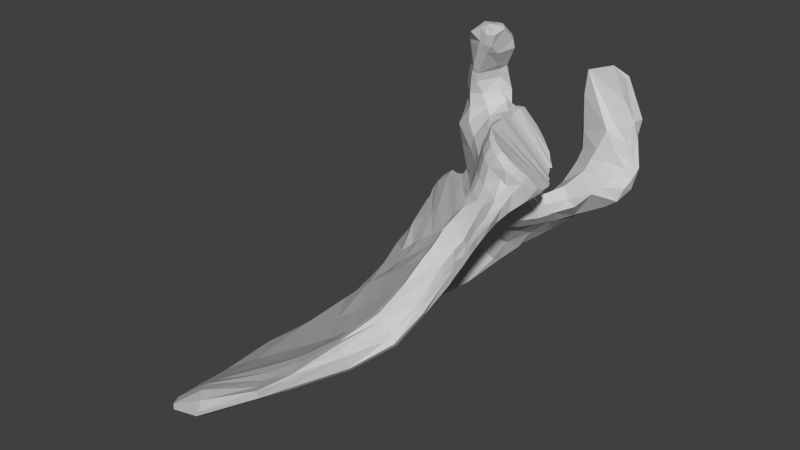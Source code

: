 # Source: Lscapula.blend  (saved by Blender 2.74.0; exported with 4.5.12 LTS)
import bpy
from mathutils import Matrix  # noqa: F401  (used for matrix-valued properties, if any)

bpy.ops.wm.read_factory_settings(use_empty=True)
scene = bpy.context.scene
scene.name = 'Scene'

# ---- collections
col_collection_1 = bpy.data.collections.new('Collection 1'); scene.collection.children.link(col_collection_1)

# ---- materials (node trees are filled in below, after node groups)
mat_bones___vray = bpy.data.materials.new('Bones___Vray')
mat_bones___vray.alpha_threshold = 0.0
mat_bones___vray.use_transparent_shadow = False
mat_bones___vray.diffuse_color = (0.5843, 0.5843, 0.5843, 1.0)
mat_bones___vray.specular_color = (0.0, 0.0, 0.0)
mat_bones___vray.roughness = 0.5
mat_material = bpy.data.materials.new('Material')
mat_material.alpha_threshold = 0.0
mat_material.use_transparent_shadow = False
mat_material.diffuse_color = (0.7529, 0.7529, 0.7529, 1.0)
mat_material.specular_color = (0.7529, 0.7529, 0.7529)
mat_material.roughness = 0.5
mat_white___vray = bpy.data.materials.new('White___Vray')
mat_white___vray.alpha_threshold = 0.0
mat_white___vray.use_transparent_shadow = False
mat_white___vray.diffuse_color = (0.5843, 0.5843, 0.5843, 1.0)
mat_white___vray.specular_color = (0.0, 0.0, 0.0)
mat_white___vray.roughness = 0.5
mat_brown___vray = bpy.data.materials.new('Brown___Vray')
mat_brown___vray.alpha_threshold = 0.0
mat_brown___vray.use_transparent_shadow = False
mat_brown___vray.diffuse_color = (0.5843, 0.5843, 0.5843, 1.0)
mat_brown___vray.specular_color = (0.0, 0.0, 0.0)
mat_brown___vray.roughness = 0.5

# ---- material node trees

# ---- world
world_world = bpy.data.worlds.new('World'); scene.world = world_world
world_world.color = (0.05088, 0.05088, 0.05088)
world_world.use_sun_shadow = False
world_world.sun_shadow_jitter_overblur = 0.0
world_world.cycles.sampling_method = 'MANUAL'
world_world.cycles.sample_map_resolution = 256

# ---- meshes
me_sub02 = bpy.data.meshes.new('sub02')
me_sub02.from_pydata([], [], [])
me_sub02.materials.append(mat_bones___vray)
me_sub02.materials.append(mat_material)
me_sub02.use_remesh_preserve_volume = False
me_sub02.use_remesh_preserve_attributes = False
me_sub02.use_mirror_vertex_groups = False
me_sub02.update()
me_sub01 = bpy.data.meshes.new('sub01')
me_sub01.from_pydata([(1.346, 2.825, 1.964), (2.029, 2.516, 1.567), (1.986, 2.607, 1.59), (1.963, 2.498, 1.815), (1.731, 2.586, 2.053), (1.653, 2.666, 2.372), (1.945, 2.427, 1.687), (-1.048, -3.694, -1.037), (-0.8294, -4.017, -0.9059), (-0.9509, -3.878, -0.8499), (-1.022, -3.758, -0.9129), (1.304, -0.0569, 1.3), (1.115, -0.0812, 1.15), (1.213, -0.1607, 1.139), (1.31, -0.2402, 1.127), (1.194, -0.003997, 1.359), (1.169, 1.507, 0.6022), (1.096, 1.411, 0.6277), (1.195, 1.509, 0.4194), (1.252, 1.556, 0.4592), (0.7788, 0.8291, 2.082), (0.8162, 0.5882, 2.091), (1.483, 1.006, 1.249), (0.7042, 0.7764, 2.047), (1.463, 1.056, 1.258), (1.599, 0.8289, 1.27), (0.8513, 0.4366, 2.095), (1.002, 0.2895, 2.05), (1.649, 0.6145, 1.308), (1.083, 0.2189, 2.012), (1.24, 0.1564, 1.936), (1.566, 0.3308, 1.585), (1.641, 0.462, 1.378), (0.7723, 0.9267, 2.044), (1.439, 1.09, 1.259), (1.398, 1.125, 1.278), (0.7345, 1.134, 2.045), (1.33, 1.26, 1.328), (1.35, 1.299, 1.315), (0.7703, 1.019, 2.016), (1.277, 1.36, 1.391), (0.7353, 1.311, 2.078), (1.306, 1.346, 1.359), (0.9122, 1.518, 1.801), (0.7281, 1.441, 2.049), (1.21, 1.422, 1.49), (1.058, 1.489, 1.644), (0.6942, 1.496, 2.038), (0.6319, 1.411, 2.065), (2.063, 2.35, 1.238), (1.923, 2.364, 1.528), (1.824, 2.253, 1.384), (2.027, 2.246, 1.157), (2.155, 2.413, 1.166), (2.14, 2.254, 1.026), (2.141, 2.406, 1.082), (1.685, 2.419, 1.731), (1.633, 2.286, 1.659), (1.029, 2.665, 2.37), (1.074, 2.797, 2.282), (0.9665, 2.723, 2.02), (1.061, 2.549, 2.013), (0.5185, 1.349, 1.975), (0.5577, 1.632, 1.917), (0.3846, 1.625, 1.98), (0.3432, 1.535, 2.053), (0.189, 1.594, 1.485), (0.1008, 1.676, 1.562), (0.2855, 1.709, 1.833), (0.4021, 1.676, 1.743), (0.03761, 1.46, 1.324), (-0.06379, 1.587, 1.402), (-0.2016, 1.454, 1.293), (-0.05779, 1.332, 1.198), (-0.2288, 1.243, 1.3), (-0.3158, 1.392, 1.356), (0.1432, 1.023, 1.565), (-0.04309, 1.146, 1.707), (-0.2884, 1.232, 1.607), (0.2827, 1.211, 1.877), (0.17, 1.294, 1.964), (1.083, 1.613, 0.7188), (0.9907, 1.456, 0.6999), (0.9004, 2.025, 0.3358), (0.8317, 1.952, 0.2485), (0.878, 1.741, 0.5095), (0.9675, 1.862, 0.5764), (0.9261, 1.895, -0.1121), (0.5717, 1.788, -0.3889), (0.6906, 1.992, -0.05825), (0.836, 2.087, 0.03625), (1.011, 1.966, -0.04315), (1.134, 1.679, 0.237), (1.208, 1.758, 0.2486), (0.3152, 1.2, 3.261), (0.3159, 1.397, 3.238), (0.2424, 1.391, 3.239), (0.2392, 1.186, 3.267), (0.08031, 1.285, 3.25), (0.1173, 1.128, 3.203), (0.2193, 1.125, 3.223), (0.3319, 1.107, 3.134), (0.3411, 1.137, 3.233), (0.2476, 1.09, 3.133), (0.3784, 1.137, 3.14), (0.433, 1.28, 3.206), (-0.04029, 1.118, 3.114), (-0.09989, 1.329, 3.087), (0.2534, 1.109, 2.969), (0.1446, 1.098, 3.011), (0.3168, 1.137, 2.957), (0.4691, 1.454, 3.031), (0.3385, 1.264, 2.828), (0.2797, 1.548, 3.1), (0.3906, 1.534, 3.063), (0.3789, 1.326, 3.237), (0.2061, 1.548, 3.133), (0.09381, 1.475, 3.113), (0.1627, 1.359, 3.237), (-0.1365, 1.244, 2.951), (-0.1302, 1.446, 2.852), (0.09831, 1.114, 2.907), (-0.01939, 1.185, 2.598), (0.2298, 1.149, 2.849), (0.4713, 1.496, 2.881), (0.3409, 1.651, 2.884), (0.2042, 1.676, 2.863), (0.08091, 1.656, 2.839), (-0.05559, 1.558, 2.854), (-0.2272, 1.572, 2.402), (-0.191, 1.356, 2.541), (0.08621, 1.219, 2.57), (0.3545, 1.561, 2.674), (0.247, 1.428, 2.598), (0.2313, 1.711, 2.67), (0.07021, 1.762, 2.484), (-0.05549, 1.74, 2.345), (-0.1528, 1.663, 2.325), (-0.3328, 1.59, 2.23), (-0.2471, 1.394, 2.425), (0.02471, 1.239, 2.465), (-0.06749, 1.225, 2.489), (0.288, 1.588, 2.556), (0.2144, 1.537, 2.502), (0.1995, 1.762, 2.455), (0.01491, 1.834, 2.205), (-0.1201, 1.874, 2.077), (-0.2557, 1.802, 2.048), (-0.1868, 1.875, 1.696), (-0.3269, 1.466, 2.157), (-0.3561, 1.715, 1.747), (-0.09589, 1.241, 2.348), (0.00211, 1.247, 2.337), (0.3104, 1.638, 2.364), (0.2048, 1.566, 2.37), (0.1991, 1.813, 2.255), (0.07601, 1.931, 1.956), (-0.2921, 1.795, 1.669), (-0.3708, 1.608, 1.407), (-0.3248, 1.487, 1.929), (0.06801, 1.31, 2.142), (-0.114, 1.248, 2.13), (0.3277, 1.695, 2.16), (0.2368, 1.521, 2.178), (0.07711, 1.821, 1.75), (0.2413, 1.78, 2.065), (-0.1617, 1.79, 1.455), (-0.2615, 1.671, 1.299), (-0.2855, 1.353, 1.788), (-0.09239, 1.225, 1.926), (1.997, 2.671, 1.812), (1.371, 2.864, 2.398), (1.667, 2.759, 2.381), (1.418, 2.718, 2.505), (1.114, 2.017, 0.7717), (1.258, 1.831, 0.8124), (1.008, 2.244, 0.4885), (1.363, 2.104, 0.2616), (1.02, 2.21, 0.5693), (1.389, 1.962, 0.3226), (1.508, 1.749, 0.5697), (1.4, 1.719, 0.6677), (1.211, 2.224, 1.075), (1.455, 2.039, 1.053), (1.176, 2.441, 0.9174), (1.136, 2.392, 0.9934), (1.825, 2.136, 0.5724), (1.849, 2.038, 0.5729), (1.731, 1.835, 0.816), (1.593, 1.91, 0.9006), (1.485, 2.129, 1.197), (1.245, 2.305, 1.25), (1.24, 2.522, 1.126), (1.141, 2.464, 1.204), (2.013, 2.178, 0.6853), (2.048, 2.032, 0.7212), (1.839, 1.943, 0.9155), (1.67, 2.024, 1.017), (1.546, 2.187, 1.365), (1.188, 2.396, 1.508), (1.183, 2.658, 1.438), (2.131, 2.277, 0.861), (1.09, 2.514, 1.484), (2.108, 2.096, 0.9218), (1.934, 2.148, 1.104), (1.711, 2.179, 1.23), (1.098, 2.81, 1.896), (1.513, 2.863, 2.154), (1.233, 2.887, 2.11), (-0.2846, -4.047, -0.7719), (-0.1874, -4.27, -0.6164), (-0.6511, -4.265, -0.7333), (-0.7402, -4.141, -0.8196), (-1.537, -2.334, -1.446), (-1.499, -2.652, -1.347), (-1.771, -1.531, -1.528), (-1.698, -1.474, -1.576), (-1.781, -0.3036, -1.631), (-1.764, -0.2138, -1.693), (-1.787, -0.4341, -1.654), (-1.801, 0.2752, -1.639), (-1.75, 0.4138, -1.669), (-1.731, 0.0239, -1.698), (-1.847, 0.8786, -1.506), (-1.76, 1.074, -1.491), (-1.801, 0.7904, -1.567), (-1.805, 1.36, -1.319), (-1.76, 1.472, -1.351), (-1.797, 1.27, -1.421), (-1.732, 2.063, -0.8765), (-1.636, 2.093, -0.8926), (-1.702, 1.997, -0.994), (-0.8792, -3.998, -0.7869), (-0.2624, -4.121, -0.4895), (-0.7386, -4.194, -0.7215), (-0.1646, -4.259, -0.5436), (-0.4311, -3.96, -0.4956), (-0.6043, -3.772, -0.5897), (-0.7085, -3.504, -0.7168), (-0.1687, -2.914, -0.5353), (-0.8443, -3.172, -0.8604), (-1.18, -3.481, -1.05), (-1.118, -2.379, -1.131), (-1.394, -1.302, -1.278), (-1.485, -0.0949, -1.3), (-1.501, 0.4688, -1.308), (-1.569, 0.9579, -1.135), (-1.629, 1.383, -0.9344), (-1.608, 1.855, -0.7048), (-1.517, 2.226, -0.4592), (-1.415, 1.741, -0.3682), (-1.747, 1.904, -1.017), (-1.438, 2.199, -0.5573), (-1.527, 1.798, -0.8312), (-1.736, 1.707, -1.21), (-1.566, 1.483, -1.069), (-1.587, 1.265, -1.202), (-1.577, 1.093, -1.265), (-1.541, 0.9219, -1.359), (-1.768, 0.6168, -1.622), (-1.465, 0.7414, -1.495), (-1.448, 0.6681, -1.544), (-1.419, 0.5743, -1.6), (-1.448, 0.4657, -1.553), (-1.759, 0.5153, -1.646), (-1.5, 0.2936, -1.513), (-1.584, -0.0302, -1.544), (-1.598, -0.4885, -1.549), (-1.526, -0.8908, -1.508), (-1.727, -0.8074, -1.615), (-1.453, -1.293, -1.467), (-1.18, -2.152, -1.328), (-1.264, -3.107, -1.231), (-1.008, -2.948, -1.11), (-0.9275, -3.234, -1.069), (-1.192, -3.358, -1.155), (-0.7437, -3.457, -1.028), (-0.523, -3.81, -0.9242), (1.089, -0.2333, 0.9708), (1.053, -0.4014, 0.7383), (1.219, -0.4011, 0.9038), (0.9863, -0.1848, 1.005), (0.8217, -0.0916, 1.064), (1.008, -0.0508, 1.195), (0.7436, 0.0279, 1.118), (0.7821, 0.0885, 1.259), (0.6871, 0.1576, 1.111), (0.8697, 0.0184, 1.248), (0.708, 0.2188, 1.29), (0.6201, 0.3541, 1.3), (0.5482, 0.5194, 1.148), (0.6342, 0.3039, 1.112), (0.4714, 0.6659, 1.16), (0.5467, 0.5568, 1.342), (0.4653, 0.6926, 1.379), (0.4031, 0.7634, 1.226), (0.2994, 0.8886, 1.477), (0.1093, 1.0, 1.357), (0.2828, 0.8711, 1.264), (0.4057, 0.7861, 1.42), (0.1527, 1.352, 1.241), (0.331, 1.489, 1.354), (0.315, 1.238, 1.123), (0.4565, 1.101, 1.002), (0.5914, 1.191, 1.127), (0.5837, 1.098, 0.8583), (0.476, 1.33, 1.219), (0.6979, 1.14, 1.004), (0.7971, 1.167, 0.9177), (0.8422, 1.364, 0.6752), (0.702, 1.196, 0.7473), (0.994, 1.264, 0.8189), (0.8828, 1.238, 0.8342), (1.026, 1.22, 0.7608), (1.024, 1.12, 0.9437), (0.9431, 1.073, 0.7622), (0.9648, 1.155, 0.5788), (1.056, 1.304, 0.5846), (0.8687, 0.9425, 0.8163), (0.8424, 0.8432, 0.8578), (0.7845, 0.8341, 0.706), (0.8202, 0.9434, 0.6855), (0.8904, 0.6529, 0.891), (0.7856, 0.5219, 0.7774), (0.7734, 0.6723, 0.7822), (0.8677, 0.7526, 0.8717), (0.8083, 0.3829, 0.7748), (0.9231, 0.5566, 0.8987), (0.9603, 0.4788, 0.8954), (0.8717, 0.287, 0.7974), (0.9441, 0.1616, 0.8189), (1.12, 0.2498, 0.9148), (1.046, 0.008903, 0.7632), (1.036, 0.3626, 0.9111), (1.179, -0.1117, 0.7318), (1.227, 0.1215, 0.8815), (1.341, -0.0509, 0.9526), (1.27, -0.2572, 0.7722), (1.362, -0.1788, 1.033), (1.245, -0.349, 0.8269), (1.627, 0.4278, 1.336), (1.636, 0.5804, 1.266), (1.48, 0.2341, 1.692), (1.421, 0.1381, 1.636), (1.534, 0.2453, 1.493), (1.379, 0.173, 1.808), (1.191, 0.0975, 1.858), (1.342, 0.0948, 1.703), (0.9488, 0.2593, 2.018), (1.038, 0.1839, 1.955), (0.8841, 0.21, 1.818), (0.7503, 0.5707, 2.053), (0.8367, 0.4337, 2.061), (0.7026, 0.892, 1.998), (0.6472, 1.094, 2.003), (0.577, 1.039, 1.879), (0.6889, 0.9622, 1.977), (0.8738, 1.548, 1.768), (1.136, 1.441, 1.468), (1.003, 1.516, 1.597), (1.172, 1.407, 1.404), (1.213, 1.333, 1.344), (1.27, 1.263, 1.317), (1.362, 1.21, 1.294), (1.325, 1.138, 1.222), (1.294, 1.177, 1.229), (1.386, 1.092, 1.217), (1.111, 0.9843, 1.086), (1.359, 1.109, 1.21), (1.476, 0.966, 1.201), (1.42, 1.031, 1.195), (1.535, 0.9563, 1.255), (1.542, 0.84, 1.196), (1.507, 0.9271, 1.194), (1.113, 1.025, 1.09), (1.112, 1.082, 1.075), (1.111, 0.9512, 1.096), (1.136, 0.8923, 1.119), (1.234, 0.7684, 1.111), (1.175, 0.8236, 1.11), (1.304, 0.6921, 1.103), (1.341, 0.6144, 1.1), (1.548, 0.2983, 1.193), (1.468, 0.4817, 1.112), (1.366, 0.1065, 1.47), (1.446, 0.1452, 1.352), (1.095, 0.0619, 1.689), (1.279, 0.0928, 1.539), (0.9821, 0.1116, 1.786), (0.7214, 0.5072, 1.867), (0.774, 0.3608, 1.866), (0.6292, 0.8141, 1.834), (0.6591, 0.7087, 1.847), (0.6343, 0.9368, 1.843), (0.5087, 1.202, 1.944), (0.62, 1.294, 2.061), (0.8161, 1.52, 1.386), (0.7053, 1.611, 1.621), (0.987, 1.297, 1.222), (0.9175, 1.347, 1.253), (1.044, 1.219, 1.163), (1.013, 1.265, 1.202), (1.09, 1.125, 1.07), (1.099, 1.212, 1.154), (0.9205, 0.0785, 1.46), (1.054, 0.0241, 1.409), (0.7363, 0.2947, 1.54), (0.8404, 0.1573, 1.511), (0.6044, 0.6569, 1.603), (0.6726, 0.436, 1.572), (0.5114, 0.8786, 1.645), (0.5544, 0.7477, 1.6), (0.3261, 1.113, 1.821), (0.4336, 0.9723, 1.723), (0.5378, 1.584, 1.498), (0.7758, 1.314, 1.221), (0.6552, 1.493, 1.289), (0.8557, 1.235, 1.169), (0.9244, 1.21, 1.115), (0.9712, 1.195, 1.066), (1.016, 1.203, 1.013), (0.9951, 1.037, 0.967), (0.9695, 0.9058, 0.9995), (0.9868, 0.9762, 0.9937), (1.005, 0.7679, 1.049), (0.9739, 0.8322, 1.032), (1.095, 0.6084, 1.043), (1.045, 0.6993, 1.04), (1.227, 0.4152, 0.9996), (1.14, 0.5251, 1.034), (1.346, 0.2806, 1.004), (1.418, 0.1281, 1.068), (1.388, -0.001397, 1.189), (0.9315, -0.36, 0.7963), (0.665, -0.114, 0.9105), (0.7464, -0.2753, 0.8975), (0.63, 0.1948, 0.8618), (0.6603, 0.0245, 0.8762), (0.4737, 0.6096, 0.8694), (0.5424, 0.4279, 0.8607), (0.2722, 0.8596, 0.9759), (0.396, 0.7233, 0.8918), (0.2616, 0.8349, 0.7756), (0.1228, 0.9949, 1.09), (0.05161, 1.272, 1.125), (0.1703, 1.175, 1.018), (0.3553, 1.045, 0.8626), (0.466, 1.045, 0.7371), (0.7899, 1.57, 0.4896), (0.6081, 1.208, 0.6138), (1.103, 1.385, 0.3902), (0.7915, 0.9324, 0.434), (1.015, 1.22, 0.4027), (0.7288, 1.028, 0.2584), (0.624, 0.5921, 0.5351), (0.7007, 0.7972, 0.4739), (0.6036, 0.3619, 0.624), (0.6783, 0.2127, 0.6498), (0.8321, -0.009097, 0.6571), (0.7489, 0.1113, 0.6665), (1.017, -0.1132, 0.6118), (1.128, -0.2247, 0.5858), (1.191, -0.4707, 0.6858), (1.202, -0.3421, 0.6203), (1.179, -0.5087, 0.7266), (0.9941, -0.5419, 0.6084), (1.125, -0.5866, 0.6593), (0.6928, -0.3908, 0.7892), (0.881, -0.4984, 0.6736), (0.6958, -0.5379, 0.6756), (0.6326, -0.0961, 0.7055), (0.6362, -0.3008, 0.7598), (0.6089, -0.219, 0.5986), (0.553, 0.3024, 0.6984), (0.6084, 0.1002, 0.6934), (0.3837, 0.697, 0.7105), (0.4528, 0.5483, 0.6913), (0.08791, 1.004, 0.8904), (0.00941, 1.084, 0.9226), (-0.04699, 1.161, 0.9819), (0.01671, 1.183, 0.9374), (0.1046, 1.145, 0.9154), (0.4138, 1.029, 0.5982), (0.29, 1.008, 0.7277), (0.7262, 1.658, 0.3006), (0.5441, 1.179, 0.4919), (1.023, 1.484, 0.2329), (0.8895, 1.29, 0.2207), (0.5179, 0.5581, 0.4292), (0.5877, 0.7687, 0.3742), (0.6197, 0.1119, 0.5423), (0.5421, 0.2776, 0.4985), (0.7104, -0.0729, 0.5601), (0.7941, -0.1539, 0.5728), (0.9716, -0.266, 0.488), (1.119, -0.3512, 0.4798), (1.181, -0.4482, 0.5215), (1.155, -0.5477, 0.5628), (1.106, -0.6911, 0.5414), (0.9766, -0.6323, 0.5364), (0.8517, -0.6079, 0.5867), (0.6244, -0.405, 0.6681), (0.5065, 0.2332, 0.5177), (0.5753, -0.007197, 0.5423), (0.3093, 0.6697, 0.4989), (0.4034, 0.4959, 0.4924), (-0.0007896, 0.9881, 0.6917), (0.2068, 0.8227, 0.5541), (-0.1417, 1.165, 0.8349), (-0.09499, 1.084, 0.7877), (-0.05939, 1.154, 0.7446), (-0.09059, 1.18, 0.8399), (0.1398, 0.9666, 0.5219), (0.2593, 0.9761, 0.4169), (0.6287, 1.725, 0.03715), (0.416, 1.161, 0.2708), (0.821, 1.674, -0.04795), (0.6111, 1.172, 0.1143), (0.7317, 1.423, 0.04065), (0.4358, 0.5885, 0.3108), (0.4707, 0.8468, 0.2314), (0.5556, -0.0212, 0.3998), (0.4857, 0.2178, 0.3941), (0.748, -0.3069, 0.4494), (0.671, -0.2254, 0.4622), (0.9371, -0.4004, 0.3794), (1.083, -0.4215, 0.3886), (1.13, -0.5292, 0.3837), (1.117, -0.6275, 0.4772), (0.9538, -0.7474, 0.443), (1.072, -0.786, 0.455), (0.6938, -0.6641, 0.5957), (0.8222, -0.7176, 0.4992), (0.5932, -0.3399, 0.4987), (0.6199, -0.5403, 0.5935), (0.4594, 0.1376, 0.3791), (0.5404, -0.1158, 0.4101), (0.2385, 0.6406, 0.3509), (0.3231, 0.463, 0.3562), (-0.1282, 0.9902, 0.5484), (0.08541, 0.8115, 0.3911), (-0.3625, 1.29, 0.7457), (-0.3067, 1.186, 0.7287), (-0.2872, 1.272, 0.7499), (-0.1929, 1.143, 0.5111), (0.1088, 0.9533, 0.1553), (-0.02809, 0.9524, 0.3109), (0.4768, 1.818, -0.2725), (0.2084, 1.13, -0.008247), (0.5324, 1.831, -0.3566), (0.5113, 1.47, -0.246), (0.6044, 1.692, -0.3811), (0.2801, 0.919, 0.08905), (0.4143, 1.296, -0.1202), (0.4036, 0.1046, 0.2324), (0.2832, 0.6164, 0.1549), (0.6231, -0.3544, 0.334), (0.5045, -0.1277, 0.2854), (0.7182, -0.4561, 0.3397), (0.9192, -0.5303, 0.2852), (1.035, -0.5902, 0.238), (1.107, -0.6443, 0.2903), (1.1, -0.7165, 0.3863), (0.802, -0.8233, 0.4002), (0.9312, -0.8628, 0.3493), (0.5822, -0.6974, 0.4446), (0.655, -0.7833, 0.4882), (0.5048, -0.2968, 0.2662), (0.5525, -0.4747, 0.3641), (0.2025, 0.4202, 0.1848), (0.3671, 0.0462, 0.2061), (0.09871, 0.6492, 0.1693), (-0.01259, 0.7924, 0.204), (-0.5172, 1.289, 0.6508), (-0.2862, 1.025, 0.3801), (-0.537, 1.418, 0.7043), (-0.5013, 1.398, 0.6863), (-0.1894, 0.9636, 0.1023), (-0.4009, 1.191, 0.4288), (-0.05339, 0.9905, -0.07695), (0.06591, 1.149, -0.2401), (0.205, 1.631, -0.578), (0.1655, 1.625, -0.5398), (0.3423, 1.539, -0.6483), (0.2444, 1.637, -0.6161), (0.311, 1.421, -0.5958), (0.1884, 1.291, -0.3858), (0.07921, 0.6936, -0.006847), (0.08711, 0.9367, -0.1025), (0.4725, -0.292, 0.1493), (0.3572, 0.0164, 0.1075), (0.5909, -0.5123, 0.2303), (0.7083, -0.5839, 0.2525), (1.06, -0.7009, 0.174), (0.8909, -0.6384, 0.1794), (1.081, -0.8546, 0.2786), (1.092, -0.7652, 0.1907), (1.005, -1.294, 0.03475), (1.056, -0.8751, 0.3641), (0.9175, -1.288, 0.04775), (0.6227, -1.183, 0.1997), (0.7415, -1.233, 0.1473), (0.4708, -0.8484, 0.07435), (0.537, -1.077, 0.1824), (0.2346, -0.1657, -0.05575), (0.4242, -0.6629, -0.01035), (-0.1393, 0.6319, -0.07905), (0.00121, 0.3503, -0.09075), (-0.5492, 1.079, 0.1736), (-0.2689, 0.8342, -0.04115), (-0.7833, 1.399, 0.4487), (-0.7792, 1.494, 0.5011), (-0.6962, 1.23, 0.1616), (-0.7338, 1.477, 0.471), (-0.5158, 0.951, -0.2671), (-0.3619, 0.9832, -0.4508), (-0.2515, 1.113, -0.5791), (-0.1922, 1.39, -0.8779), (-0.01199, 1.242, -1.023), (-0.1358, 1.339, -0.9605), (0.06021, 1.123, -0.9693), (0.02991, 1.077, -0.9048), (-0.265, 0.9618, -0.4197), (-0.1814, 1.095, -0.6198), (0.1309, -0.1775, -0.2558), (-0.2702, 0.7343, -0.2975), (0.5019, -0.8805, -0.05355), (0.3193, -0.5784, -0.2027), (0.6183, -0.9597, -0.04455), (0.7789, -1.005, -0.1126), (1.017, -1.209, -0.1042), (0.9464, -1.108, -0.1209), (1.047, -1.269, -0.03645), (0.6798, -1.709, -0.08545), (0.85, -1.692, -0.1988), (0.4949, -1.612, -0.07255), (0.5912, -1.666, -0.03125), (0.2678, -1.05, -0.3131), (0.3631, -1.236, -0.2505), (-0.2443, 0.3055, -0.3226), (-0.01929, -0.3561, -0.3382), (-0.3912, 0.6654, -0.2928), (-0.4995, 0.8964, -0.2195), (-0.9547, 1.472, 0.2505), (-0.7063, 1.115, -0.01365), (-0.8919, 1.577, 0.3014), (-0.9438, 1.568, 0.329), (-0.7499, 0.9443, -0.5401), (-0.9184, 1.282, -0.07395), (-0.5368, 1.026, -0.8556), (-0.6402, 0.9364, -0.6789), (-0.4497, 1.17, -1.08), (-0.3957, 1.142, -1.167), (-0.224, 0.8216, -1.186), (-0.2997, 1.029, -1.226), (-0.543, 0.8955, -0.8785), (-0.2535, 0.8035, -1.164), (-0.6442, 0.6057, -0.5965), (-0.6563, 0.8278, -0.7141), (0.1198, -0.8743, -0.4828), (-0.08499, -0.413, -0.5512), (0.4554, -1.412, -0.3719), (0.3704, -1.333, -0.3661), (0.8084, -1.62, -0.4258), (0.6708, -1.524, -0.4155), (0.9322, -1.749, -0.3436), (0.9129, -1.678, -0.4098), (0.8486, -1.786, -0.289), (0.543, -2.356, -0.2858), (0.6008, -2.367, -0.3656), (0.3989, -2.255, -0.2698), (0.4561, -2.312, -0.2506), (0.1301, -1.828, -0.4924), (0.304, -2.159, -0.3078), (-0.3255, -0.6346, -0.6373), (0.00591, -1.471, -0.5885), (-0.5807, 0.2823, -0.5594), (-0.6537, 0.6874, -0.508), (-0.7849, 0.9597, -0.4204), (-0.9485, 1.197, -0.1846), (-1.071, 1.753, 0.1171), (-1.093, 1.572, 0.02485), (-1.04, 1.747, 0.09985), (-1.166, 1.326, -0.3119), (-0.9777, 1.009, -0.7557), (-0.8767, 0.9661, -0.8918), (-0.7894, 0.9675, -1.025), (-0.7017, 0.9687, -1.159), (-0.6091, 0.8447, -1.347), (-0.6494, 0.9256, -1.273), (-0.5767, 0.6837, -1.337), (-0.5841, 0.7018, -1.266), (-0.941, 0.6571, -0.9334), (-0.845, 0.7585, -1.071), (-0.9149, 0.4175, -0.8605), (-0.316, -0.5595, -0.7712), (0.1807, -1.768, -0.5668), (-0.07589, -1.133, -0.6768), (0.3969, -2.009, -0.6075), (0.242, -1.879, -0.5708), (0.6216, -2.274, -0.6179), (0.5311, -2.193, -0.6565), (0.6513, -2.333, -0.5501), (0.3546, -3.123, -0.3596), (0.2374, -2.953, -0.3935), (0.05901, -2.614, -0.4569), (0.1834, -2.815, -0.4058), (-0.2532, -1.751, -0.7377), (-0.1034, -2.258, -0.5941), (-0.8637, 0.2172, -0.7769), (-0.5746, -0.8199, -0.8423), (-1.014, 1.023, -0.6172), (-0.9304, 0.6818, -0.733), (-1.18, 1.258, -0.3436), (-1.22, 1.647, -0.1059), (-1.126, 1.887, -0.003847), (-1.138, 1.884, 0.02045), (-1.277, 1.451, -0.4625), (-1.162, 1.056, -0.9823), (-1.081, 0.8669, -1.24), (-1.165, 0.9554, -1.086), (-0.9807, 0.7908, -1.365), (-0.9282, 0.768, -1.402), (-0.9074, 0.6526, -1.409), (-0.9703, 0.6388, -1.351), (-1.085, 0.6091, -1.288), (-1.199, 0.5793, -1.226), (-1.151, 0.18, -1.081), (-1.242, 0.482, -1.167), (-0.3507, -1.529, -0.8935), (-0.6323, -0.7704, -1.028), (-0.08999, -2.498, -0.7266), (-0.1538, -2.298, -0.7281), (0.04071, -2.699, -0.7835), (0.2151, -2.925, -0.7304), (0.4055, -3.239, -0.4859), (0.3945, -3.166, -0.5448), (0.2853, -3.672, -0.3434), (0.3866, -3.259, -0.3743), (0.1724, -3.557, -0.4006), (-0.02519, -3.166, -0.4737), (0.06531, -3.351, -0.4562), (-0.29, -2.618, -0.6676), (-0.8352, -0.9786, -1.008), (-0.5398, -1.976, -0.8723), (-1.185, 0.6272, -0.9857), (-1.138, 0.097, -0.9724), (-1.223, 1.011, -0.7994), (-1.361, 1.347, -0.5859), (-1.303, 2.081, -0.1867), (-1.243, 2.053, -0.2294), (-1.394, 1.594, -0.6713), (-1.382, 1.155, -1.048), (-1.391, 1.27, -0.9701), (-1.367, 1.035, -1.133), (-1.308, 0.8744, -1.288), (-1.202, 0.6741, -1.487), (-1.255, 0.7284, -1.442), (-1.276, 0.5765, -1.442), (-1.223, 0.6455, -1.522), (-1.403, 0.2719, -1.329), (-1.363, 0.4582, -1.394), (-1.335, -0.0918, -1.269), (-0.8928, -0.9937, -1.192), (-0.6558, -1.832, -1.035), (-0.4189, -2.559, -0.8256), (-0.3234, -2.784, -0.785), (-0.1706, -2.955, -0.8251), (0.05931, -3.338, -0.7231), (0.2107, -3.536, -0.5682), (0.2962, -3.654, -0.4626), (0.8666, 0.4717, 1.782), (1.473, 0.3786, 1.443), (1.196, 0.0612, 1.663), (1.738, 0.8881, 1.396), (1.321, 0.7397, 1.434)], [(774, 775)], [(1, 2, 3), (4, 3, 5), (4, 6, 3), (7, 8, 9), (9, 10, 7), (11, 12, 13), (13, 14, 11), (11, 15, 12), (16, 17, 18), (18, 19, 16), (20, 21, 22), (20, 23, 21), (20, 22, 24), (25, 26, 27), (27, 28, 25), (27, 29, 28), (30, 31, 32), (33, 20, 24), (24, 34, 35), (24, 35, 33), (36, 37, 38), (36, 39, 37), (40, 41, 38), (38, 42, 40), (41, 36, 38), (43, 44, 45), (45, 46, 43), (44, 47, 48), (49, 50, 51), (51, 52, 49), (53, 54, 55), (50, 56, 57), (57, 51, 50), (58, 59, 60), (60, 61, 58), (62, 63, 64), (64, 65, 62), (66, 67, 68), (68, 69, 66), (66, 70, 71), (71, 67, 66), (72, 73, 74), (74, 75, 72), (76, 77, 78), (79, 65, 80), (79, 62, 65), (16, 81, 82), (82, 17, 16), (83, 84, 85), (85, 86, 83), (87, 88, 89), (87, 89, 90), (90, 91, 87), (92, 87, 91), (92, 91, 93), (94, 95, 96), (97, 98, 99), (97, 99, 100), (101, 102, 100), (100, 103, 101), (102, 104, 105), (105, 94, 102), (106, 98, 107), (106, 99, 98), (108, 101, 103), (108, 103, 109), (110, 111, 105), (110, 112, 111), (105, 104, 110), (113, 95, 114), (95, 115, 114), (96, 116, 117), (117, 118, 96), (119, 106, 107), (107, 120, 119), (121, 122, 123), (121, 123, 108), (108, 109, 121), (124, 111, 112), (125, 126, 113), (113, 114, 125), (117, 116, 127), (128, 117, 127), (120, 129, 130), (130, 119, 120), (131, 123, 122), (132, 124, 112), (132, 112, 133), (134, 135, 126), (126, 125, 134), (136, 137, 128), (128, 127, 136), (129, 138, 139), (139, 130, 129), (140, 131, 122), (140, 122, 141), (142, 132, 133), (142, 133, 143), (144, 145, 135), (135, 134, 144), (146, 147, 137), (146, 148, 147), (137, 136, 146), (149, 139, 138), (138, 150, 149), (141, 151, 152), (152, 140, 141), (153, 142, 143), (153, 143, 154), (155, 156, 145), (145, 144, 155), (157, 147, 148), (149, 150, 158), (158, 159, 149), (160, 152, 161), (152, 151, 161), (162, 154, 163), (162, 153, 154), (164, 156, 165), (156, 155, 165), (166, 167, 157), (157, 148, 166), (168, 159, 158), (168, 158, 75), (169, 80, 160), (160, 161, 169), (64, 163, 65), (64, 162, 163), (67, 164, 68), (164, 165, 68), (72, 167, 166), (166, 71, 72), (170, 2, 171), (170, 171, 172), (173, 172, 171), (173, 5, 172), (174, 86, 175), (86, 81, 175), (176, 177, 90), (176, 90, 83), (176, 83, 178), (93, 91, 177), (179, 93, 177), (19, 180, 181), (181, 16, 19), (182, 174, 183), (174, 175, 183), (184, 176, 178), (184, 178, 185), (179, 177, 186), (187, 179, 186), (181, 180, 188), (188, 189, 181), (190, 191, 182), (182, 183, 190), (192, 184, 185), (192, 185, 193), (194, 195, 187), (187, 186, 194), (196, 197, 189), (189, 188, 196), (198, 199, 191), (191, 190, 198), (200, 192, 193), (200, 201, 192), (200, 193, 202), (203, 195, 201), (195, 194, 201), (204, 205, 197), (197, 196, 204), (57, 61, 199), (199, 198, 57), (202, 60, 206), (206, 200, 202), (54, 203, 201), (201, 55, 54), (52, 51, 205), (205, 204, 52), (58, 56, 4), (173, 58, 4), (207, 208, 171), (208, 59, 171), (53, 208, 2), (53, 2, 1), (1, 49, 53), (5, 3, 170), (170, 172, 5), (209, 210, 211), (211, 212, 209), (213, 214, 215), (215, 216, 213), (217, 218, 219), (220, 221, 222), (223, 224, 225), (223, 226, 227), (227, 228, 223), (229, 230, 231), (9, 8, 232), (233, 234, 211), (211, 235, 233), (232, 236, 237), (232, 237, 9), (238, 239, 240), (238, 240, 241), (10, 238, 241), (215, 214, 242), (242, 243, 215), (220, 217, 244), (220, 222, 217), (244, 245, 220), (226, 223, 246), (246, 247, 226), (248, 249, 229), (248, 250, 249), (251, 248, 229), (230, 252, 253), (230, 253, 231), (227, 254, 255), (255, 256, 227), (224, 228, 257), (257, 258, 224), (259, 225, 260), (259, 220, 225), (260, 261, 259), (262, 263, 221), (221, 264, 262), (222, 265, 266), (222, 266, 218), (267, 268, 269), (219, 267, 269), (216, 269, 270), (216, 270, 271), (216, 271, 213), (272, 273, 274), (272, 274, 275), (7, 276, 277), (7, 275, 276), (7, 277, 8), (278, 279, 280), (278, 280, 14), (14, 13, 278), (281, 12, 282), (12, 283, 282), (284, 285, 286), (284, 287, 285), (288, 289, 290), (290, 291, 288), (292, 293, 294), (292, 294, 295), (296, 297, 298), (298, 299, 296), (300, 66, 301), (300, 301, 302), (303, 304, 305), (303, 306, 304), (307, 308, 309), (309, 310, 307), (82, 311, 17), (82, 312, 311), (313, 314, 315), (313, 315, 316), (317, 313, 316), (318, 319, 320), (321, 318, 320), (322, 323, 324), (324, 325, 322), (326, 327, 328), (326, 323, 327), (326, 328, 329), (330, 331, 332), (330, 333, 331), (334, 335, 336), (334, 336, 337), (338, 14, 280), (339, 338, 280), (32, 340, 341), (341, 28, 32), (342, 343, 344), (342, 345, 343), (344, 31, 342), (346, 347, 345), (345, 30, 346), (348, 349, 29), (348, 350, 349), (29, 27, 348), (21, 351, 352), (352, 26, 21), (353, 23, 20), (20, 33, 353), (354, 355, 356), (354, 356, 39), (39, 36, 354), (43, 47, 44), (43, 357, 47), (46, 45, 358), (358, 359, 46), (42, 360, 40), (42, 361, 360), (37, 361, 38), (37, 362, 361), (363, 364, 365), (366, 367, 368), (366, 368, 35), (34, 366, 35), (22, 369, 370), (22, 371, 369), (22, 370, 24), (371, 25, 372), (372, 373, 371), (364, 368, 374), (374, 375, 364), (376, 370, 377), (370, 369, 377), (378, 379, 373), (373, 372, 378), (372, 341, 380), (341, 381, 380), (341, 382, 383), (341, 340, 382), (344, 343, 384), (344, 384, 385), (386, 387, 347), (346, 386, 347), (388, 349, 350), (389, 390, 352), (352, 351, 389), (23, 353, 391), (391, 392, 23), (393, 356, 355), (62, 394, 395), (395, 48, 62), (47, 357, 63), (359, 358, 396), (397, 359, 396), (398, 399, 360), (360, 361, 398), (361, 362, 400), (361, 400, 401), (365, 402, 403), (403, 362, 365), (11, 384, 387), (387, 15, 11), (386, 388, 404), (405, 386, 404), (350, 390, 406), (407, 350, 406), (408, 293, 409), (408, 409, 389), (389, 392, 408), (391, 393, 410), (410, 411, 391), (355, 394, 412), (413, 355, 412), (69, 397, 414), (69, 63, 397), (415, 416, 396), (396, 399, 415), (417, 401, 418), (417, 398, 401), (419, 403, 420), (419, 400, 403), (314, 375, 421), (314, 402, 375), (374, 367, 422), (422, 423, 374), (377, 424, 425), (377, 379, 424), (425, 376, 377), (378, 426, 427), (427, 379, 378), (381, 428, 429), (429, 380, 381), (430, 383, 382), (430, 428, 383), (430, 382, 431), (385, 384, 11), (432, 385, 11), (287, 283, 405), (405, 404, 287), (407, 406, 288), (285, 407, 288), (289, 409, 293), (411, 410, 299), (294, 411, 299), (413, 412, 76), (296, 413, 76), (66, 69, 414), (66, 414, 301), (306, 416, 415), (306, 415, 304), (307, 418, 308), (307, 417, 418), (312, 420, 311), (312, 419, 420), (314, 421, 315), (318, 423, 422), (318, 422, 319), (424, 322, 325), (325, 425, 424), (426, 328, 327), (327, 427, 426), (333, 429, 428), (333, 328, 429), (333, 428, 331), (431, 432, 336), (431, 336, 335), (335, 430, 431), (432, 11, 14), (338, 432, 14), (433, 279, 278), (278, 281, 433), (282, 284, 434), (435, 282, 434), (436, 437, 286), (286, 291, 436), (438, 439, 290), (290, 292, 438), (440, 441, 295), (440, 442, 441), (295, 298, 440), (297, 78, 74), (443, 297, 74), (444, 300, 302), (444, 302, 445), (446, 303, 305), (446, 445, 303), (446, 305, 447), (310, 309, 448), (448, 449, 310), (450, 18, 17), (17, 317, 450), (451, 452, 316), (451, 453, 452), (316, 321, 451), (324, 454, 455), (455, 320, 324), (456, 323, 326), (456, 326, 457), (330, 458, 459), (459, 329, 330), (460, 332, 334), (460, 334, 461), (339, 462, 463), (463, 337, 339), (464, 279, 465), (466, 464, 465), (467, 468, 433), (467, 469, 468), (433, 435, 467), (470, 471, 434), (470, 472, 471), (434, 437, 470), (436, 439, 473), (474, 436, 473), (475, 476, 438), (438, 441, 475), (477, 442, 440), (440, 443, 477), (478, 74, 73), (73, 479, 478), (480, 444, 445), (480, 445, 481), (447, 482, 483), (447, 449, 482), (483, 446, 447), (448, 484, 485), (485, 449, 448), (486, 92, 18), (18, 450, 486), (487, 452, 453), (454, 488, 489), (489, 455, 454), (457, 490, 491), (491, 456, 457), (492, 459, 458), (492, 490, 459), (492, 458, 493), (494, 460, 461), (494, 493, 460), (494, 461, 495), (496, 463, 462), (496, 462, 497), (498, 466, 465), (465, 499, 498), (469, 500, 468), (472, 501, 471), (502, 503, 474), (473, 502, 474), (504, 505, 476), (475, 504, 476), (506, 507, 442), (477, 506, 442), (478, 479, 508), (508, 509, 478), (480, 481, 510), (510, 511, 480), (512, 510, 483), (512, 483, 482), (482, 513, 512), (484, 514, 515), (484, 515, 485), (516, 87, 92), (486, 516, 92), (517, 518, 487), (453, 517, 487), (519, 520, 489), (488, 519, 489), (490, 521, 522), (490, 522, 491), (493, 523, 524), (493, 494, 523), (493, 524, 492), (525, 494, 495), (495, 526, 525), (527, 496, 497), (527, 526, 496), (497, 528, 527), (498, 499, 529), (530, 498, 529), (500, 469, 531), (532, 500, 531), (533, 534, 501), (501, 472, 533), (535, 536, 503), (503, 502, 535), (504, 537, 538), (538, 505, 504), (506, 539, 540), (540, 507, 506), (508, 541, 542), (542, 509, 508), (543, 511, 544), (511, 510, 544), (513, 545, 546), (546, 512, 513), (514, 547, 548), (548, 515, 514), (549, 89, 88), (550, 551, 516), (516, 518, 550), (552, 553, 517), (517, 520, 552), (554, 555, 519), (519, 522, 554), (524, 556, 557), (557, 521, 524), (558, 556, 523), (558, 523, 525), (558, 525, 559), (560, 526, 527), (560, 559, 526), (560, 527, 561), (498, 530, 562), (562, 528, 498), (563, 564, 529), (529, 532, 563), (531, 534, 565), (566, 531, 565), (533, 472, 536), (533, 536, 567), (568, 533, 567), (569, 570, 535), (535, 538, 569), (571, 537, 540), (571, 569, 537), (571, 540, 572), (542, 573, 574), (542, 541, 573), (574, 539, 542), (575, 541, 543), (543, 576, 575), (577, 578, 544), (544, 546, 577), (579, 545, 548), (579, 577, 545), (579, 548, 580), (581, 582, 547), (547, 549, 581), (88, 551, 583), (583, 584, 88), (585, 553, 586), (585, 550, 553), (552, 520, 555), (552, 555, 587), (588, 552, 587), (557, 556, 589), (557, 589, 590), (590, 554, 557), (591, 556, 558), (591, 558, 592), (560, 593, 594), (594, 559, 560), (562, 595, 596), (596, 561, 562), (597, 598, 564), (597, 564, 599), (563, 566, 600), (601, 563, 600), (565, 534, 568), (565, 568, 602), (603, 565, 602), (604, 605, 567), (567, 570, 604), (571, 606, 607), (607, 569, 571), (574, 608, 609), (609, 572, 574), (610, 573, 575), (610, 608, 573), (610, 575, 611), (578, 612, 613), (613, 576, 578), (614, 612, 577), (614, 577, 579), (614, 579, 615), (616, 580, 582), (616, 582, 617), (584, 583, 618), (584, 618, 619), (619, 581, 584), (620, 583, 585), (620, 585, 621), (586, 588, 622), (586, 553, 588), (623, 586, 622), (624, 625, 587), (587, 590, 624), (591, 626, 627), (627, 589, 591), (628, 626, 592), (628, 592, 594), (628, 594, 629), (596, 630, 631), (596, 595, 630), (631, 593, 596), (595, 598, 597), (595, 562, 598), (632, 595, 597), (599, 601, 633), (599, 564, 601), (634, 599, 633), (600, 566, 603), (600, 603, 635), (636, 600, 635), (637, 638, 602), (602, 605, 637), (639, 640, 604), (604, 607, 639), (641, 606, 609), (641, 639, 606), (641, 609, 642), (610, 643, 644), (644, 608, 610), (611, 613, 645), (646, 611, 645), (614, 647, 648), (614, 615, 647), (648, 612, 614), (616, 649, 650), (650, 615, 616), (651, 617, 619), (651, 619, 652), (620, 653, 654), (654, 618, 620), (655, 656, 621), (621, 623, 655), (657, 658, 622), (622, 625, 657), (627, 659, 660), (660, 624, 627), (628, 661, 662), (662, 626, 628), (631, 663, 664), (664, 629, 631), (632, 665, 666), (666, 630, 632), (667, 634, 668), (669, 667, 668), (670, 671, 633), (633, 636, 670), (635, 603, 638), (635, 638, 672), (673, 635, 672), (674, 675, 637), (637, 640, 674), (676, 639, 641), (676, 641, 677), (678, 642, 644), (678, 677, 642), (678, 644, 679), (646, 680, 681), (681, 643, 646), (682, 645, 683), (645, 648, 683), (684, 647, 650), (684, 650, 685), (686, 649, 651), (651, 687, 686), (654, 688, 689), (689, 652, 654), (690, 653, 656), (656, 691, 690), (658, 692, 693), (693, 655, 658), (694, 657, 660), (694, 692, 657), (694, 660, 695), (662, 696, 697), (697, 659, 662), (664, 698, 699), (699, 661, 664), (666, 700, 701), (666, 665, 700), (701, 663, 666), (702, 665, 667), (702, 667, 669), (703, 668, 671), (671, 704, 703), (705, 706, 670), (670, 673, 705), (707, 708, 672), (672, 675, 707), (709, 710, 674), (674, 676, 709), (678, 711, 712), (712, 677, 678), (713, 679, 681), (681, 714, 713), (682, 715, 716), (716, 680, 682), (717, 683, 718), (683, 684, 718), (686, 719, 720), (720, 685, 686), (721, 687, 689), (721, 689, 722), (723, 690, 724), (723, 688, 690), (725, 691, 693), (725, 693, 726), (694, 695, 727), (694, 727, 728), (728, 692, 694), (697, 729, 730), (730, 695, 697), (699, 731, 732), (732, 696, 699), (733, 701, 734), (733, 698, 701), (702, 735, 736), (702, 669, 735), (736, 700, 702), (737, 738, 703), (703, 739, 737), (740, 741, 704), (740, 237, 741), (704, 706, 740), (705, 708, 742), (705, 673, 708), (239, 705, 742), (743, 744, 707), (707, 710, 743), (745, 746, 709), (709, 712, 745), (747, 713, 748), (747, 711, 713), (749, 250, 714), (714, 716, 749), (750, 715, 717), (750, 717, 751), (752, 753, 718), (718, 720, 752), (754, 721, 755), (754, 719, 721), (756, 261, 757), (756, 757, 722), (722, 723, 756), (724, 725, 758), (758, 759, 724), (728, 760, 761), (761, 726, 728), (762, 760, 727), (762, 727, 730), (762, 730, 763), (764, 729, 732), (764, 763, 729), (764, 732, 765), (766, 731, 733), (766, 733, 767), (768, 734, 736), (768, 767, 734), (768, 736, 769), (770, 735, 738), (770, 738, 737), (739, 703, 741), (739, 741, 236), (233, 739, 236), (238, 237, 740), (740, 239, 238), (242, 240, 742), (742, 744, 242), (244, 243, 743), (743, 746, 244), (246, 245, 745), (745, 747, 246), (248, 247, 748), (748, 250, 248), (750, 252, 249), (750, 751, 252), (249, 749, 750), (751, 753, 255), (253, 751, 255), (257, 228, 256), (257, 256, 752), (752, 754, 257), (260, 258, 755), (755, 757, 260), (261, 756, 759), (261, 759, 262), (263, 758, 761), (761, 265, 263), (762, 267, 266), (266, 760, 762), (765, 273, 271), (271, 764, 765), (766, 767, 276), (276, 274, 766), (209, 212, 277), (209, 277, 768), (768, 769, 209), (235, 210, 770), (770, 737, 235), (232, 8, 212), (234, 232, 212), (212, 211, 234), (770, 210, 209), (209, 769, 770), (276, 767, 768), (276, 768, 277), (766, 274, 273), (273, 765, 766), (764, 271, 270), (270, 763, 764), (760, 266, 265), (265, 761, 760), (262, 758, 263), (262, 759, 758), (260, 757, 261), (754, 755, 258), (258, 257, 754), (256, 255, 753), (753, 752, 256), (252, 751, 253), (250, 749, 249), (247, 246, 747), (747, 748, 247), (245, 244, 746), (746, 745, 245), (243, 242, 744), (744, 743, 243), (239, 742, 240), (236, 741, 237), (233, 235, 737), (737, 739, 233), (736, 735, 770), (770, 769, 736), (767, 733, 734), (765, 732, 731), (765, 731, 766), (763, 730, 729), (760, 728, 727), (758, 726, 761), (758, 725, 726), (724, 759, 723), (759, 756, 723), (755, 721, 757), (721, 722, 757), (720, 719, 754), (754, 752, 720), (751, 718, 753), (751, 717, 718), (749, 716, 715), (749, 715, 750), (713, 714, 250), (748, 713, 250), (747, 745, 712), (712, 711, 747), (746, 743, 710), (710, 709, 746), (744, 742, 708), (708, 707, 744), (239, 740, 706), (706, 705, 239), (703, 704, 741), (735, 669, 738), (734, 700, 736), (734, 701, 700), (698, 733, 731), (731, 699, 698), (696, 732, 729), (729, 697, 696), (727, 695, 730), (726, 693, 692), (726, 692, 728), (690, 691, 725), (725, 724, 690), (688, 723, 722), (722, 689, 688), (719, 686, 721), (686, 687, 721), (718, 685, 720), (718, 684, 685), (683, 717, 715), (715, 682, 683), (680, 716, 714), (714, 681, 680), (679, 713, 711), (711, 678, 679), (712, 709, 676), (676, 677, 712), (710, 707, 675), (675, 674, 710), (673, 672, 708), (706, 704, 671), (671, 670, 706), (703, 738, 669), (669, 668, 703), (700, 665, 702), (663, 701, 698), (698, 664, 663), (661, 699, 696), (696, 662, 661), (659, 697, 695), (695, 660, 659), (692, 658, 657), (691, 656, 655), (691, 655, 693), (653, 690, 688), (688, 654, 653), (652, 689, 687), (687, 651, 652), (650, 649, 686), (686, 685, 650), (683, 648, 647), (683, 647, 684), (682, 680, 646), (646, 645, 682), (679, 643, 681), (679, 644, 643), (677, 641, 642), (676, 674, 640), (640, 639, 676), (675, 672, 638), (638, 637, 675), (673, 670, 636), (636, 635, 673), (668, 634, 633), (668, 633, 671), (597, 667, 665), (665, 632, 597), (631, 630, 666), (666, 663, 631), (629, 664, 661), (661, 628, 629), (626, 662, 659), (659, 627, 626), (624, 660, 657), (657, 625, 624), (623, 622, 658), (655, 623, 658), (621, 656, 653), (653, 620, 621), (618, 654, 652), (652, 619, 618), (616, 617, 651), (651, 649, 616), (647, 615, 650), (612, 648, 645), (645, 613, 612), (646, 643, 610), (610, 611, 646), (642, 609, 608), (642, 608, 644), (639, 607, 606), (640, 637, 605), (605, 604, 640), (603, 602, 638), (636, 633, 601), (601, 600, 636), (597, 599, 634), (634, 667, 597), (630, 595, 632), (593, 631, 629), (629, 594, 593), (626, 591, 592), (589, 627, 624), (624, 590, 589), (625, 622, 588), (588, 587, 625), (621, 585, 586), (586, 623, 621), (618, 583, 620), (581, 619, 617), (617, 582, 581), (615, 579, 580), (615, 580, 616), (612, 578, 577), (575, 576, 613), (611, 575, 613), (608, 574, 573), (572, 609, 606), (606, 571, 572), (607, 604, 570), (570, 569, 607), (605, 602, 568), (568, 567, 605), (566, 565, 603), (564, 563, 601), (562, 530, 598), (561, 596, 593), (593, 560, 561), (592, 558, 559), (592, 559, 594), (589, 556, 591), (590, 587, 555), (555, 554, 590), (553, 552, 588), (583, 551, 550), (583, 550, 585), (549, 88, 584), (584, 581, 549), (548, 547, 582), (580, 548, 582), (577, 546, 545), (578, 576, 543), (543, 544, 578), (573, 541, 575), (539, 574, 572), (572, 540, 539), (569, 538, 537), (570, 567, 536), (536, 535, 570), (534, 533, 568), (532, 531, 566), (563, 532, 566), (529, 564, 598), (598, 530, 529), (561, 527, 528), (561, 528, 562), (559, 525, 526), (556, 524, 523), (554, 522, 521), (554, 521, 557), (520, 519, 555), (550, 517, 553), (550, 518, 517), (88, 516, 551), (88, 87, 516), (547, 89, 549), (547, 514, 89), (515, 548, 545), (545, 513, 515), (544, 510, 512), (544, 512, 546), (508, 511, 543), (543, 541, 508), (509, 542, 539), (539, 506, 509), (507, 540, 537), (537, 504, 507), (538, 535, 502), (502, 505, 538), (472, 503, 536), (469, 501, 534), (469, 467, 501), (531, 469, 534), (532, 529, 499), (499, 500, 532), (497, 466, 498), (498, 528, 497), (496, 526, 495), (494, 525, 523), (492, 524, 521), (492, 521, 490), (522, 519, 488), (491, 522, 488), (520, 517, 453), (489, 520, 453), (518, 516, 486), (487, 518, 486), (84, 89, 514), (84, 514, 484), (485, 515, 513), (485, 513, 482), (483, 510, 481), (511, 508, 479), (480, 511, 479), (509, 506, 477), (478, 509, 477), (475, 442, 507), (507, 504, 475), (505, 502, 473), (476, 505, 473), (503, 472, 470), (474, 503, 470), (471, 501, 467), (465, 279, 468), (465, 468, 500), (500, 499, 465), (497, 464, 466), (497, 462, 464), (495, 461, 463), (495, 463, 496), (493, 458, 460), (490, 457, 459), (488, 456, 491), (488, 454, 456), (489, 453, 451), (451, 455, 489), (487, 486, 450), (450, 452, 487), (85, 84, 484), (484, 448, 85), (482, 449, 485), (446, 483, 481), (481, 445, 446), (479, 444, 480), (479, 73, 444), (443, 74, 478), (477, 443, 478), (475, 441, 442), (476, 473, 439), (439, 438, 476), (474, 470, 437), (437, 436, 474), (435, 434, 471), (467, 435, 471), (279, 433, 468), (339, 280, 464), (462, 339, 464), (461, 334, 337), (461, 337, 463), (458, 332, 460), (458, 330, 332), (329, 459, 457), (457, 326, 329), (324, 323, 456), (456, 454, 324), (321, 320, 455), (455, 451, 321), (452, 450, 317), (317, 316, 452), (448, 309, 82), (82, 85, 448), (449, 447, 305), (305, 310, 449), (445, 302, 303), (73, 72, 70), (73, 70, 300), (73, 300, 444), (443, 440, 298), (298, 297, 443), (292, 295, 441), (438, 292, 441), (291, 290, 439), (436, 291, 439), (284, 286, 437), (434, 284, 437), (435, 433, 281), (281, 282, 435), (464, 280, 279), (336, 432, 338), (430, 335, 331), (331, 428, 430), (328, 426, 429), (424, 427, 327), (327, 322, 424), (319, 425, 325), (319, 422, 425), (421, 423, 318), (318, 315, 421), (314, 313, 311), (311, 420, 314), (418, 419, 312), (312, 308, 418), (304, 417, 307), (304, 415, 417), (301, 416, 306), (301, 414, 416), (79, 77, 76), (76, 412, 79), (410, 413, 296), (299, 410, 296), (294, 293, 408), (408, 411, 294), (406, 409, 289), (406, 390, 409), (288, 406, 289), (404, 388, 407), (404, 407, 285), (287, 404, 285), (15, 405, 283), (12, 15, 283), (431, 382, 385), (431, 385, 432), (428, 381, 383), (380, 429, 426), (426, 378, 380), (424, 379, 427), (376, 425, 422), (422, 367, 376), (374, 423, 421), (421, 375, 374), (420, 403, 402), (420, 402, 314), (401, 400, 419), (419, 418, 401), (417, 415, 399), (399, 398, 417), (414, 397, 396), (414, 396, 416), (394, 62, 79), (79, 412, 394), (410, 355, 413), (410, 393, 355), (392, 391, 411), (408, 392, 411), (390, 389, 409), (388, 350, 407), (387, 386, 405), (405, 15, 387), (365, 364, 375), (365, 375, 402), (362, 403, 400), (401, 398, 361), (396, 360, 399), (396, 358, 360), (397, 63, 357), (357, 359, 397), (48, 47, 63), (63, 62, 48), (354, 395, 355), (395, 394, 355), (393, 391, 353), (353, 356, 393), (351, 23, 392), (389, 351, 392), (348, 352, 390), (350, 348, 390), (346, 349, 388), (346, 30, 349), (386, 346, 388), (347, 384, 343), (347, 387, 384), (382, 340, 344), (344, 385, 382), (341, 383, 381), (378, 372, 380), (369, 373, 379), (377, 369, 379), (366, 370, 376), (376, 367, 366), (368, 367, 374), (371, 373, 369), (24, 370, 366), (24, 366, 34), (35, 364, 363), (35, 368, 364), (363, 365, 362), (363, 362, 37), (38, 361, 42), (45, 40, 360), (360, 358, 45), (43, 46, 359), (359, 357, 43), (395, 354, 36), (36, 41, 395), (33, 39, 356), (33, 35, 39), (353, 33, 356), (351, 21, 23), (348, 27, 26), (26, 352, 348), (30, 29, 349), (343, 345, 347), (32, 31, 344), (340, 32, 344), (341, 372, 25), (25, 28, 341), (337, 336, 338), (337, 338, 339), (332, 331, 335), (332, 335, 334), (333, 330, 329), (329, 328, 333), (323, 322, 327), (319, 325, 324), (324, 320, 319), (321, 316, 315), (315, 318, 321), (311, 313, 317), (317, 17, 311), (309, 308, 312), (309, 312, 82), (305, 307, 310), (305, 304, 307), (302, 301, 306), (302, 306, 303), (76, 78, 297), (297, 296, 76), (295, 299, 298), (295, 294, 299), (290, 289, 293), (290, 293, 292), (288, 291, 286), (286, 285, 288), (282, 283, 284), (283, 287, 284), (278, 12, 281), (278, 13, 12), (8, 277, 212), (275, 274, 276), (213, 271, 273), (213, 273, 272), (269, 268, 270), (218, 266, 267), (218, 267, 219), (221, 263, 222), (263, 265, 222), (262, 264, 259), (259, 261, 262), (224, 258, 225), (258, 260, 225), (227, 256, 228), (253, 255, 254), (231, 253, 254), (229, 249, 252), (229, 252, 230), (251, 226, 247), (247, 248, 251), (223, 220, 245), (223, 225, 220), (245, 246, 223), (217, 215, 243), (243, 244, 217), (214, 241, 240), (240, 242, 214), (9, 237, 238), (9, 238, 10), (234, 236, 232), (234, 233, 236), (241, 213, 272), (241, 272, 275), (241, 214, 213), (241, 275, 7), (7, 10, 241), (226, 229, 231), (226, 231, 227), (231, 254, 227), (226, 251, 229), (223, 228, 224), (259, 264, 221), (259, 221, 220), (217, 222, 218), (215, 219, 216), (215, 217, 219), (219, 269, 216), (235, 211, 210), (2, 207, 171), (6, 49, 1), (6, 50, 49), (2, 208, 207), (58, 173, 171), (171, 59, 58), (6, 4, 56), (56, 50, 6), (204, 203, 54), (52, 204, 54), (55, 200, 206), (55, 201, 200), (61, 60, 202), (202, 199, 61), (51, 57, 198), (198, 205, 51), (196, 195, 203), (203, 204, 196), (201, 194, 192), (193, 191, 199), (202, 193, 199), (198, 190, 205), (190, 197, 205), (196, 188, 195), (188, 187, 195), (192, 194, 186), (186, 184, 192), (193, 185, 182), (193, 182, 191), (197, 190, 183), (183, 189, 197), (188, 179, 187), (188, 180, 179), (184, 186, 177), (177, 176, 184), (185, 178, 174), (185, 174, 182), (189, 183, 175), (175, 181, 189), (179, 180, 19), (19, 93, 179), (177, 91, 90), (178, 83, 86), (178, 86, 174), (181, 175, 81), (81, 16, 181), (1, 3, 6), (97, 100, 102), (102, 94, 97), (71, 166, 164), (164, 67, 71), (64, 68, 165), (165, 162, 64), (80, 65, 163), (163, 160, 80), (169, 159, 168), (169, 161, 159), (158, 167, 72), (75, 158, 72), (164, 166, 148), (148, 156, 164), (155, 144, 153), (155, 153, 162), (165, 155, 162), (154, 152, 160), (163, 154, 160), (149, 159, 161), (161, 151, 149), (158, 150, 157), (157, 167, 158), (148, 146, 156), (146, 145, 156), (144, 142, 153), (140, 152, 154), (154, 143, 140), (139, 149, 151), (151, 141, 139), (150, 138, 147), (147, 157, 150), (146, 135, 145), (146, 136, 135), (144, 134, 142), (134, 132, 142), (140, 143, 133), (133, 131, 140), (130, 139, 141), (141, 122, 130), (137, 147, 138), (138, 129, 137), (127, 126, 135), (135, 136, 127), (125, 114, 124), (125, 124, 132), (134, 125, 132), (123, 131, 133), (133, 112, 123), (119, 130, 122), (122, 121, 119), (129, 120, 128), (128, 137, 129), (127, 116, 126), (116, 113, 126), (114, 111, 124), (110, 108, 123), (123, 112, 110), (109, 106, 119), (119, 121, 109), (120, 107, 128), (107, 117, 128), (116, 95, 113), (116, 96, 95), (111, 114, 115), (115, 105, 111), (110, 104, 101), (110, 101, 108), (99, 106, 109), (109, 103, 99), (117, 107, 98), (98, 118, 117), (101, 104, 102), (99, 103, 100), (118, 98, 97), (97, 94, 96), (118, 97, 96), (92, 93, 19), (19, 18, 92), (90, 89, 83), (89, 84, 83), (85, 82, 81), (85, 81, 86), (169, 77, 80), (77, 79, 80), (78, 169, 168), (78, 77, 169), (78, 168, 75), (75, 74, 78), (72, 71, 70), (70, 66, 300), (68, 64, 63), (63, 69, 68), (60, 59, 208), (206, 60, 208), (57, 58, 61), (57, 56, 58), (55, 208, 53), (55, 206, 208), (52, 54, 49), (53, 49, 54), (48, 395, 41), (41, 44, 48), (40, 45, 41), (45, 44, 41), (39, 35, 363), (39, 363, 37), (31, 30, 345), (345, 342, 31), (32, 28, 29), (29, 30, 32), (21, 26, 25), (21, 25, 371), (21, 371, 22), (762, 763, 270), (762, 270, 268), (268, 267, 762), (105, 115, 94), (115, 95, 94), (4, 5, 173), (2, 170, 3), (773, 771, 775), (773, 775, 772)])
me_sub01.materials.append(mat_bones___vray)
me_sub01.materials.append(mat_white___vray)
me_sub01.materials.append(mat_brown___vray)
me_sub01.materials.append(mat_material)
me_sub01.use_remesh_preserve_volume = False
me_sub01.use_remesh_preserve_attributes = False
me_sub01.use_mirror_vertex_groups = False
me_sub01.update()

# ---- objects
ob_dummy_skull01 = bpy.data.objects.new('$$$DUMMY.skull01', None)
ob_sub02 = bpy.data.objects.new('sub02', me_sub02)
ob_sub01 = bpy.data.objects.new('sub01', me_sub01)

# ---- transforms, parenting, visibility, modifiers, constraints
ob_dummy_skull01.location = (0.0, 0.0, 0.0)
ob_dummy_skull01.scale = (0.1, 0.1, 0.1)
ob_dummy_skull01.empty_image_offset = (0.0, 0.0)
ob_dummy_skull01.lineart.crease_threshold = 0.0
ob_sub02.parent = ob_dummy_skull01
ob_sub02.location = (0.0, 0.0, 0.0)
ob_sub02.lineart.crease_threshold = 0.0
ob_sub01.parent = ob_dummy_skull01
ob_sub01.location = (0.0, 0.0, 0.0)
ob_sub01.lineart.crease_threshold = 0.0

# ---- collection membership
col_collection_1.objects.link(ob_dummy_skull01)
col_collection_1.objects.link(ob_sub02)
col_collection_1.objects.link(ob_sub01)

# ---- scene / render settings (as saved in the file)
scene.frame_start = 1; scene.frame_end = 250; scene.frame_set(1)
scene.render.engine = 'BLENDER_EEVEE_NEXT'
scene.render.resolution_percentage = 50
scene.render.dither_intensity = 0.0
scene.cycles.use_denoising = False
scene.cycles.samples = 10
scene.cycles.sampling_pattern = 'TABULATED_SOBOL'
scene.cycles.light_sampling_threshold = 0.0
scene.cycles.use_adaptive_sampling = False
scene.cycles.use_light_tree = False
scene.cycles.blur_glossy = 0.0
scene.cycles.pixel_filter_type = 'GAUSSIAN'
scene.cycles.sample_clamp_indirect = 0.0
scene.view_settings.view_transform = 'Standard'
bpy.context.view_layer.update()

# ---- added for rendering (the .blend has no active camera and no usable light): camera, sun
cam_auto = bpy.data.cameras.new('AutoCamera')
cam_auto.lens = 50.0
cam_auto.sensor_width = 36.0
cam_auto.clip_end = 1000.0
ob_auto_camera = bpy.data.objects.new('AutoCamera', cam_auto)
scene.collection.objects.link(ob_auto_camera)
ob_auto_camera.location = (0.902261, -1.13337, 0.787973)
ob_auto_camera.rotation_euler = (1.09748, -7.21219e-08, 0.694738)
scene.camera = ob_auto_camera
light_auto_sun = bpy.data.lights.new('AutoSun', 'SUN')
light_auto_sun.energy = 3.0
light_auto_sun.angle = 0.0523599
ob_auto_sun = bpy.data.objects.new('AutoSun', light_auto_sun)
scene.collection.objects.link(ob_auto_sun)
ob_auto_sun.rotation_euler = (0.872665, 0.174533, 0.523599)
bpy.context.view_layer.update()
